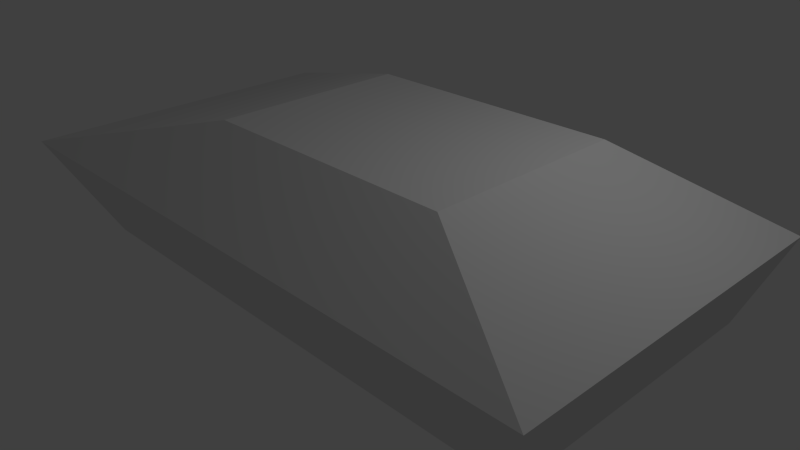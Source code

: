 # Source: tankbase.blend  (saved by Blender 2.66.0; exported with 4.5.12 LTS)
import bpy
from mathutils import Matrix  # noqa: F401  (used for matrix-valued properties, if any)

bpy.ops.wm.read_factory_settings(use_empty=True)
scene = bpy.context.scene
scene.name = 'Scene'

# ---- collections
col_collection_1 = bpy.data.collections.new('Collection 1'); scene.collection.children.link(col_collection_1)

# ---- materials (node trees are filled in below, after node groups)
mat_material = bpy.data.materials.new('Material')
mat_material.alpha_threshold = 0.0
mat_material.use_transparent_shadow = False
mat_material.roughness = 0.5
mat_material.line_color = (0.0, 0.0, 0.0, 1.0)

# ---- material node trees

# ---- world
world_world = bpy.data.worlds.new('World'); scene.world = world_world
world_world.color = (0.05088, 0.05088, 0.05088)
world_world.use_sun_shadow = False
world_world.sun_shadow_jitter_overblur = 0.0
world_world.cycles.sampling_method = 'MANUAL'
world_world.cycles.sample_map_resolution = 256

# ---- cameras
cam_camera = bpy.data.cameras.new('Camera')
cam_camera.clip_end = 100.0
cam_camera.lens = 35.0
cam_camera.sensor_width = 32.0
cam_camera.sensor_height = 18.0
cam_camera.ortho_scale = 7.314
cam_camera.dof.focus_distance = 0.0
cam_camera.dof.aperture_fstop = 128.0

# ---- lights
light_lamp = bpy.data.lights.new('Lamp', 'POINT')
light_lamp.transmission_factor = 0.0
light_lamp.cutoff_distance = 30.0
light_lamp.energy = 100.0
light_lamp.shadow_buffer_clip_start = 1.001
light_lamp.shadow_soft_size = 0.1
light_lamp.shadow_maximum_resolution = 0.006
light_lamp.use_absolute_resolution = True
light_lamp.cycles.use_multiple_importance_sampling = False

# ---- meshes
me_cube = bpy.data.meshes.new('Cube')
me_cube.from_pydata([(0.9051, 0.5503, -0.09042), (0.9051, -0.5503, -0.09042), (-0.7135, -0.5503, -0.09042), (-0.7135, 0.5503, -0.09042), (1.0, 0.68, 1.0), (1.0, -0.68, 1.0), (-1.0, -0.68, 1.0), (-1.0, 0.68, 1.0), (0.559, 0.3845, 1.869), (0.559, -0.3845, 1.869), (-0.2569, -0.3845, 1.869), (-0.2569, 0.3845, 1.869)], [], [(0, 1, 2, 3), (4, 7, 11, 8), (0, 4, 5, 1), (1, 5, 6, 2), (2, 6, 7, 3), (4, 0, 3, 7), (6, 5, 9, 10), (7, 6, 10, 11), (5, 4, 8, 9), (8, 11, 10, 9)])
me_cube.materials.append(mat_material)
me_cube.use_remesh_preserve_volume = False
me_cube.use_remesh_preserve_attributes = False
me_cube.use_mirror_vertex_groups = False
me_cube.update()

# ---- objects
ob_cube = bpy.data.objects.new('Cube', me_cube)
ob_lamp = bpy.data.objects.new('Lamp', light_lamp)
ob_camera = bpy.data.objects.new('Camera', cam_camera)

# ---- transforms, parenting, visibility, modifiers, constraints
ob_cube.location = (0.0, 0.0, 0.0)
ob_cube.scale = (4.325, 3.419, 1.0)
ob_cube.lock_rotations_4d = False
ob_cube.empty_display_type = 'ARROWS'
ob_cube.lineart.crease_threshold = 0.0
ob_lamp.location = (4.076, 1.005, 5.904)
ob_lamp.rotation_euler = (0.6503, 0.05522, 1.866)
ob_lamp.lock_rotations_4d = False
ob_lamp.empty_display_type = 'ARROWS'
ob_lamp.color = (0.0, 0.0, 0.0, 0.0)
ob_lamp.lineart.crease_threshold = 0.0
ob_camera.location = (7.481, -6.508, 5.344)
ob_camera.rotation_euler = (1.109, 0.01082, 0.8149)
ob_camera.lock_rotations_4d = False
ob_camera.empty_display_type = 'ARROWS'
ob_camera.color = (0.0, 0.0, 0.0, 0.0)
ob_camera.display_type = 'WIRE'
ob_camera.lineart.crease_threshold = 0.0

# ---- collection membership
col_collection_1.objects.link(ob_cube)
col_collection_1.objects.link(ob_lamp)
col_collection_1.objects.link(ob_camera)

# ---- scene / render settings (as saved in the file)
scene.camera = ob_camera
scene.frame_start = 1; scene.frame_end = 250; scene.frame_set(1)
scene.render.engine = 'BLENDER_EEVEE_NEXT'
scene.render.image_settings.color_mode = 'RGB'
scene.render.image_settings.compression = 90
scene.render.resolution_percentage = 50
scene.render.dither_intensity = 0.0
scene.render.bake_margin = 2
scene.cycles.use_denoising = False
scene.cycles.samples = 10
scene.cycles.sampling_pattern = 'TABULATED_SOBOL'
scene.cycles.light_sampling_threshold = 0.0
scene.cycles.use_adaptive_sampling = False
scene.cycles.use_light_tree = False
scene.cycles.blur_glossy = 0.0
scene.cycles.volume_bounces = 1
scene.cycles.pixel_filter_type = 'GAUSSIAN'
scene.cycles.sample_clamp_indirect = 0.0
scene.view_settings.view_transform = 'Standard'
bpy.context.view_layer.update()
